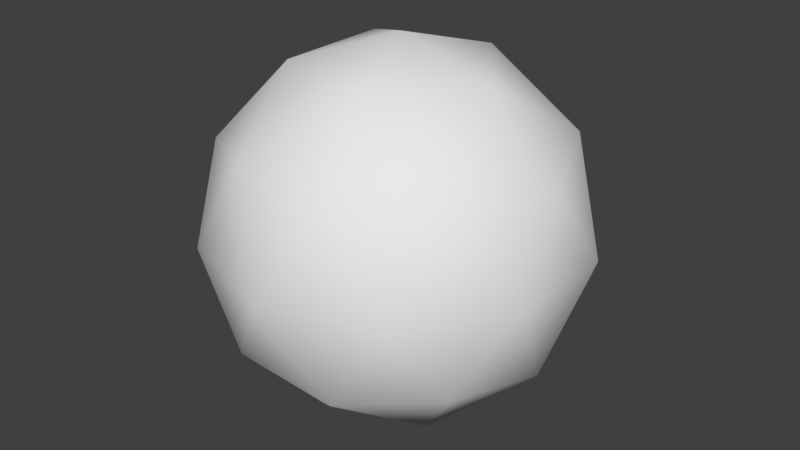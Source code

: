 # Source: Sphere.blend  (saved by Blender 2.79.0; exported with 4.5.12 LTS)
import bpy
from mathutils import Matrix  # noqa: F401  (used for matrix-valued properties, if any)

bpy.ops.wm.read_factory_settings(use_empty=True)
scene = bpy.context.scene
scene.name = 'Scene'

# ---- collections
col_collection_1 = bpy.data.collections.new('Collection 1'); scene.collection.children.link(col_collection_1)

# ---- world
world_world = bpy.data.worlds.new('World'); scene.world = world_world
world_world.color = (0.05088, 0.05088, 0.05088)
world_world.use_sun_shadow = False
world_world.sun_shadow_jitter_overblur = 0.0
world_world.cycles.sampling_method = 'MANUAL'

# ---- meshes
me_icosphere = bpy.data.meshes.new('Icosphere')
me_icosphere.from_pydata([(0.0, 0.0, -1.0), (0.7236, -0.5257, -0.4472), (-0.2764, -0.8506, -0.4472), (-0.8944, 0.0, -0.4472), (-0.2764, 0.8506, -0.4472), (0.7236, 0.5257, -0.4472), (0.2764, -0.8506, 0.4472), (-0.7236, -0.5257, 0.4472), (-0.7236, 0.5257, 0.4472), (0.2764, 0.8506, 0.4472), (0.8944, 0.0, 0.4472), (0.0, 0.0, 1.0), (-0.1625, -0.5, -0.8507), (0.4253, -0.309, -0.8507), (0.2629, -0.809, -0.5257), (0.8506, 0.0, -0.5257), (0.4253, 0.309, -0.8507), (-0.5257, 0.0, -0.8507), (-0.6882, -0.5, -0.5257), (-0.1625, 0.5, -0.8507), (-0.6882, 0.5, -0.5257), (0.2629, 0.809, -0.5257), (0.9511, -0.309, 0.0), (0.9511, 0.309, 0.0), (0.0, -1.0, 0.0), (0.5878, -0.809, 0.0), (-0.9511, -0.309, 0.0), (-0.5878, -0.809, 0.0), (-0.5878, 0.809, 0.0), (-0.9511, 0.309, 0.0), (0.5878, 0.809, 0.0), (0.0, 1.0, 0.0), (0.6882, -0.5, 0.5257), (-0.2629, -0.809, 0.5257), (-0.8506, 0.0, 0.5257), (-0.2629, 0.809, 0.5257), (0.6882, 0.5, 0.5257), (0.1625, -0.5, 0.8507), (0.5257, 0.0, 0.8507), (-0.4253, -0.309, 0.8507), (-0.4253, 0.309, 0.8507), (0.1625, 0.5, 0.8507)], [], [(0, 13, 12), (1, 13, 15), (0, 12, 17), (0, 17, 19), (0, 19, 16), (1, 15, 22), (2, 14, 24), (3, 18, 26), (4, 20, 28), (5, 21, 30), (1, 22, 25), (2, 24, 27), (3, 26, 29), (4, 28, 31), (5, 30, 23), (6, 32, 37), (7, 33, 39), (8, 34, 40), (9, 35, 41), (10, 36, 38), (38, 41, 11), (38, 36, 41), (36, 9, 41), (41, 40, 11), (41, 35, 40), (35, 8, 40), (40, 39, 11), (40, 34, 39), (34, 7, 39), (39, 37, 11), (39, 33, 37), (33, 6, 37), (37, 38, 11), (37, 32, 38), (32, 10, 38), (23, 36, 10), (23, 30, 36), (30, 9, 36), (31, 35, 9), (31, 28, 35), (28, 8, 35), (29, 34, 8), (29, 26, 34), (26, 7, 34), (27, 33, 7), (27, 24, 33), (24, 6, 33), (25, 32, 6), (25, 22, 32), (22, 10, 32), (30, 31, 9), (30, 21, 31), (21, 4, 31), (28, 29, 8), (28, 20, 29), (20, 3, 29), (26, 27, 7), (26, 18, 27), (18, 2, 27), (24, 25, 6), (24, 14, 25), (14, 1, 25), (22, 23, 10), (22, 15, 23), (15, 5, 23), (16, 21, 5), (16, 19, 21), (19, 4, 21), (19, 20, 4), (19, 17, 20), (17, 3, 20), (17, 18, 3), (17, 12, 18), (12, 2, 18), (15, 16, 5), (15, 13, 16), (13, 0, 16), (12, 14, 2), (12, 13, 14), (13, 1, 14)])
me_icosphere.polygons.foreach_set('use_smooth', [True] * 80)
me_icosphere.use_remesh_preserve_volume = False
me_icosphere.use_remesh_preserve_attributes = False
me_icosphere.use_mirror_vertex_groups = False
me_icosphere.update()

# ---- objects
ob_icosphere = bpy.data.objects.new('Icosphere', me_icosphere)

# ---- transforms, parenting, visibility, modifiers, constraints
ob_icosphere.location = (0.0, 0.0, 0.0)
ob_icosphere.lineart.crease_threshold = 0.0

# ---- collection membership
col_collection_1.objects.link(ob_icosphere)

# ---- scene / render settings (as saved in the file)
scene.frame_start = 1; scene.frame_end = 250; scene.frame_set(1)
scene.render.engine = 'BLENDER_EEVEE_NEXT'
scene.render.resolution_percentage = 50
scene.render.dither_intensity = 0.0
scene.cycles.use_denoising = False
scene.cycles.samples = 128
scene.cycles.sampling_pattern = 'TABULATED_SOBOL'
scene.cycles.use_adaptive_sampling = False
scene.cycles.use_light_tree = False
scene.cycles.blur_glossy = 0.0
scene.cycles.sample_clamp_indirect = 0.0
scene.view_settings.view_transform = 'Standard'
bpy.context.view_layer.update()

# ---- added for rendering (the .blend has no active camera and no usable light): camera, sun
cam_auto = bpy.data.cameras.new('AutoCamera')
cam_auto.lens = 50.0
cam_auto.sensor_width = 36.0
cam_auto.clip_end = 1000.0
ob_auto_camera = bpy.data.objects.new('AutoCamera', cam_auto)
scene.collection.objects.link(ob_auto_camera)
ob_auto_camera.location = (3.15365, -3.78438, 2.52292)
ob_auto_camera.rotation_euler = (1.09748, -7.21219e-08, 0.694738)
scene.camera = ob_auto_camera
light_auto_sun = bpy.data.lights.new('AutoSun', 'SUN')
light_auto_sun.energy = 3.0
light_auto_sun.angle = 0.0523599
ob_auto_sun = bpy.data.objects.new('AutoSun', light_auto_sun)
scene.collection.objects.link(ob_auto_sun)
ob_auto_sun.rotation_euler = (0.872665, 0.174533, 0.523599)
bpy.context.view_layer.update()
